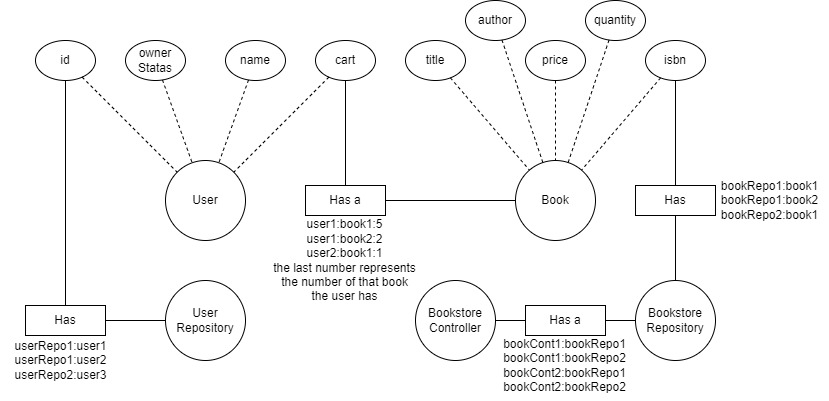

The diagram above was exported from draw.io. Its source (the exported page's mxGraphModel, read from the mxfile embedded in the PNG):
<mxGraphModel dx="1304" dy="461" grid="1" gridSize="10" guides="1" tooltips="1" connect="1" arrows="1" fold="1" page="1" pageScale="1" pageWidth="850" pageHeight="1100" math="0" shadow="0">
  <root>
    <mxCell id="0" />
    <mxCell id="1" parent="0" />
    <mxCell id="PZGTyCM44yKFTyE2QcQD-1" value="Book" style="ellipse;whiteSpace=wrap;html=1;aspect=fixed;" vertex="1" parent="1">
      <mxGeometry x="150" y="200" width="80" height="80" as="geometry" />
    </mxCell>
    <mxCell id="PZGTyCM44yKFTyE2QcQD-2" value="User" style="ellipse;whiteSpace=wrap;html=1;aspect=fixed;" vertex="1" parent="1">
      <mxGeometry x="-200" y="200" width="80" height="80" as="geometry" />
    </mxCell>
    <mxCell id="PZGTyCM44yKFTyE2QcQD-3" value="Bookstore&lt;br&gt;Controller" style="ellipse;whiteSpace=wrap;html=1;aspect=fixed;" vertex="1" parent="1">
      <mxGeometry x="50" y="320" width="80" height="80" as="geometry" />
    </mxCell>
    <mxCell id="PZGTyCM44yKFTyE2QcQD-4" value="title" style="ellipse;whiteSpace=wrap;html=1;" vertex="1" parent="1">
      <mxGeometry x="40" y="80" width="60" height="40" as="geometry" />
    </mxCell>
    <mxCell id="PZGTyCM44yKFTyE2QcQD-5" value="author" style="ellipse;whiteSpace=wrap;html=1;" vertex="1" parent="1">
      <mxGeometry x="100" y="40" width="60" height="40" as="geometry" />
    </mxCell>
    <mxCell id="PZGTyCM44yKFTyE2QcQD-6" value="isbn" style="ellipse;whiteSpace=wrap;html=1;" vertex="1" parent="1">
      <mxGeometry x="280" y="80" width="60" height="40" as="geometry" />
    </mxCell>
    <mxCell id="PZGTyCM44yKFTyE2QcQD-7" value="price" style="ellipse;whiteSpace=wrap;html=1;" vertex="1" parent="1">
      <mxGeometry x="160" y="80" width="60" height="40" as="geometry" />
    </mxCell>
    <mxCell id="PZGTyCM44yKFTyE2QcQD-8" value="quantity" style="ellipse;whiteSpace=wrap;html=1;" vertex="1" parent="1">
      <mxGeometry x="220" y="40" width="60" height="40" as="geometry" />
    </mxCell>
    <mxCell id="PZGTyCM44yKFTyE2QcQD-9" value="" style="endArrow=none;dashed=1;html=1;rounded=0;" edge="1" parent="1" source="PZGTyCM44yKFTyE2QcQD-4" target="PZGTyCM44yKFTyE2QcQD-1">
      <mxGeometry width="50" height="50" relative="1" as="geometry">
        <mxPoint x="90" y="190" as="sourcePoint" />
        <mxPoint x="140" y="140" as="targetPoint" />
      </mxGeometry>
    </mxCell>
    <mxCell id="PZGTyCM44yKFTyE2QcQD-10" value="" style="endArrow=none;dashed=1;html=1;rounded=0;" edge="1" parent="1" source="PZGTyCM44yKFTyE2QcQD-5" target="PZGTyCM44yKFTyE2QcQD-1">
      <mxGeometry width="50" height="50" relative="1" as="geometry">
        <mxPoint x="95" y="127" as="sourcePoint" />
        <mxPoint x="174" y="220" as="targetPoint" />
      </mxGeometry>
    </mxCell>
    <mxCell id="PZGTyCM44yKFTyE2QcQD-11" value="" style="endArrow=none;dashed=1;html=1;rounded=0;" edge="1" parent="1" source="PZGTyCM44yKFTyE2QcQD-7" target="PZGTyCM44yKFTyE2QcQD-1">
      <mxGeometry width="50" height="50" relative="1" as="geometry">
        <mxPoint x="105" y="137" as="sourcePoint" />
        <mxPoint x="184" y="230" as="targetPoint" />
      </mxGeometry>
    </mxCell>
    <mxCell id="PZGTyCM44yKFTyE2QcQD-12" value="" style="endArrow=none;dashed=1;html=1;rounded=0;" edge="1" parent="1" source="PZGTyCM44yKFTyE2QcQD-6" target="PZGTyCM44yKFTyE2QcQD-1">
      <mxGeometry width="50" height="50" relative="1" as="geometry">
        <mxPoint x="115" y="147" as="sourcePoint" />
        <mxPoint x="194" y="240" as="targetPoint" />
      </mxGeometry>
    </mxCell>
    <mxCell id="PZGTyCM44yKFTyE2QcQD-13" value="" style="endArrow=none;dashed=1;html=1;rounded=0;" edge="1" parent="1" source="PZGTyCM44yKFTyE2QcQD-8" target="PZGTyCM44yKFTyE2QcQD-1">
      <mxGeometry width="50" height="50" relative="1" as="geometry">
        <mxPoint x="125" y="157" as="sourcePoint" />
        <mxPoint x="204" y="250" as="targetPoint" />
      </mxGeometry>
    </mxCell>
    <mxCell id="tYGfMa-dhY1uwydwPGSH-1" value="Has a" style="rounded=0;whiteSpace=wrap;html=1;" vertex="1" parent="1">
      <mxGeometry x="-60" y="225" width="80" height="30" as="geometry" />
    </mxCell>
    <mxCell id="tYGfMa-dhY1uwydwPGSH-3" value="" style="endArrow=none;html=1;rounded=0;" edge="1" parent="1" source="JHjyLI4JNmmWMpRtlZ-s-3" target="tYGfMa-dhY1uwydwPGSH-1">
      <mxGeometry width="50" height="50" relative="1" as="geometry">
        <mxPoint x="-100" y="310" as="sourcePoint" />
        <mxPoint x="-50" y="260" as="targetPoint" />
      </mxGeometry>
    </mxCell>
    <mxCell id="tYGfMa-dhY1uwydwPGSH-4" value="" style="endArrow=none;html=1;rounded=0;" edge="1" parent="1" source="tYGfMa-dhY1uwydwPGSH-1" target="PZGTyCM44yKFTyE2QcQD-1">
      <mxGeometry width="50" height="50" relative="1" as="geometry">
        <mxPoint x="90" y="280" as="sourcePoint" />
        <mxPoint x="140" y="230" as="targetPoint" />
      </mxGeometry>
    </mxCell>
    <mxCell id="IfACerjovCqw8yg0nIaX-1" value="Bookstore Repository" style="ellipse;whiteSpace=wrap;html=1;aspect=fixed;" vertex="1" parent="1">
      <mxGeometry x="270" y="320" width="80" height="80" as="geometry" />
    </mxCell>
    <mxCell id="IfACerjovCqw8yg0nIaX-2" value="Has a" style="rounded=0;whiteSpace=wrap;html=1;" vertex="1" parent="1">
      <mxGeometry x="160" y="345" width="80" height="30" as="geometry" />
    </mxCell>
    <mxCell id="IfACerjovCqw8yg0nIaX-3" value="" style="endArrow=none;html=1;rounded=0;" edge="1" parent="1" source="PZGTyCM44yKFTyE2QcQD-3" target="IfACerjovCqw8yg0nIaX-2">
      <mxGeometry width="50" height="50" relative="1" as="geometry">
        <mxPoint x="280" y="470" as="sourcePoint" />
        <mxPoint x="330" y="420" as="targetPoint" />
      </mxGeometry>
    </mxCell>
    <mxCell id="IfACerjovCqw8yg0nIaX-4" value="" style="endArrow=none;html=1;rounded=0;" edge="1" parent="1" source="IfACerjovCqw8yg0nIaX-2" target="IfACerjovCqw8yg0nIaX-1">
      <mxGeometry width="50" height="50" relative="1" as="geometry">
        <mxPoint x="250" y="490" as="sourcePoint" />
        <mxPoint x="290" y="490" as="targetPoint" />
      </mxGeometry>
    </mxCell>
    <mxCell id="IfACerjovCqw8yg0nIaX-5" value="Has" style="rounded=0;whiteSpace=wrap;html=1;" vertex="1" parent="1">
      <mxGeometry x="270" y="225" width="80" height="30" as="geometry" />
    </mxCell>
    <mxCell id="IfACerjovCqw8yg0nIaX-6" value="" style="endArrow=none;html=1;rounded=0;" edge="1" parent="1" target="IfACerjovCqw8yg0nIaX-5" source="PZGTyCM44yKFTyE2QcQD-6">
      <mxGeometry width="50" height="50" relative="1" as="geometry">
        <mxPoint x="200.0048156160144" y="149.99664318739798" as="sourcePoint" />
        <mxPoint x="330.49" y="305.08" as="targetPoint" />
      </mxGeometry>
    </mxCell>
    <mxCell id="IfACerjovCqw8yg0nIaX-7" value="" style="endArrow=none;html=1;rounded=0;" edge="1" parent="1" source="IfACerjovCqw8yg0nIaX-5" target="IfACerjovCqw8yg0nIaX-1">
      <mxGeometry width="50" height="50" relative="1" as="geometry">
        <mxPoint x="250.49" y="375.08" as="sourcePoint" />
        <mxPoint x="390.6542717412931" y="358.70142984170053" as="targetPoint" />
      </mxGeometry>
    </mxCell>
    <mxCell id="IfACerjovCqw8yg0nIaX-8" value="User&lt;br&gt;Repository" style="ellipse;whiteSpace=wrap;html=1;aspect=fixed;" vertex="1" parent="1">
      <mxGeometry x="-200" y="320" width="80" height="80" as="geometry" />
    </mxCell>
    <mxCell id="IfACerjovCqw8yg0nIaX-9" value="Has" style="rounded=0;whiteSpace=wrap;html=1;" vertex="1" parent="1">
      <mxGeometry x="-340" y="345" width="80" height="30" as="geometry" />
    </mxCell>
    <mxCell id="IfACerjovCqw8yg0nIaX-10" value="" style="endArrow=none;html=1;rounded=0;" edge="1" parent="1" target="IfACerjovCqw8yg0nIaX-9" source="xcND5-Iyi-f9uK6_3agh-1">
      <mxGeometry width="50" height="50" relative="1" as="geometry">
        <mxPoint x="-601.4889344951309" y="240.0019301551103" as="sourcePoint" />
        <mxPoint x="-149.51" y="304.27" as="targetPoint" />
      </mxGeometry>
    </mxCell>
    <mxCell id="IfACerjovCqw8yg0nIaX-11" value="" style="endArrow=none;html=1;rounded=0;" edge="1" parent="1" source="IfACerjovCqw8yg0nIaX-9" target="IfACerjovCqw8yg0nIaX-8">
      <mxGeometry width="50" height="50" relative="1" as="geometry">
        <mxPoint x="-229.51" y="374.27" as="sourcePoint" />
        <mxPoint x="-610.8830994384921" y="460.8312865546837" as="targetPoint" />
      </mxGeometry>
    </mxCell>
    <mxCell id="IfACerjovCqw8yg0nIaX-12" value="name" style="ellipse;whiteSpace=wrap;html=1;" vertex="1" parent="1">
      <mxGeometry x="-140" y="80" width="60" height="40" as="geometry" />
    </mxCell>
    <mxCell id="IfACerjovCqw8yg0nIaX-13" value="" style="endArrow=none;dashed=1;html=1;rounded=0;" edge="1" parent="1" source="IfACerjovCqw8yg0nIaX-12" target="PZGTyCM44yKFTyE2QcQD-2">
      <mxGeometry width="50" height="50" relative="1" as="geometry">
        <mxPoint x="-245" y="137" as="sourcePoint" />
        <mxPoint x="-160" y="200" as="targetPoint" />
      </mxGeometry>
    </mxCell>
    <mxCell id="JHjyLI4JNmmWMpRtlZ-s-1" value="owner&lt;br&gt;Statas" style="ellipse;whiteSpace=wrap;html=1;" vertex="1" parent="1">
      <mxGeometry x="-240" y="80" width="60" height="40" as="geometry" />
    </mxCell>
    <mxCell id="JHjyLI4JNmmWMpRtlZ-s-2" value="" style="endArrow=none;dashed=1;html=1;rounded=0;" edge="1" parent="1" source="JHjyLI4JNmmWMpRtlZ-s-1" target="PZGTyCM44yKFTyE2QcQD-2">
      <mxGeometry width="50" height="50" relative="1" as="geometry">
        <mxPoint x="-315" y="137" as="sourcePoint" />
        <mxPoint x="-230" y="200" as="targetPoint" />
      </mxGeometry>
    </mxCell>
    <mxCell id="JHjyLI4JNmmWMpRtlZ-s-3" value="cart" style="ellipse;whiteSpace=wrap;html=1;" vertex="1" parent="1">
      <mxGeometry x="-50" y="80" width="60" height="40" as="geometry" />
    </mxCell>
    <mxCell id="JHjyLI4JNmmWMpRtlZ-s-4" value="" style="endArrow=none;dashed=1;html=1;rounded=0;" edge="1" parent="1" source="JHjyLI4JNmmWMpRtlZ-s-3" target="PZGTyCM44yKFTyE2QcQD-2">
      <mxGeometry width="50" height="50" relative="1" as="geometry">
        <mxPoint x="-98.37" y="137" as="sourcePoint" />
        <mxPoint x="-120.00194267812765" y="247.53565190854022" as="targetPoint" />
      </mxGeometry>
    </mxCell>
    <mxCell id="xcND5-Iyi-f9uK6_3agh-1" value="id" style="ellipse;whiteSpace=wrap;html=1;" vertex="1" parent="1">
      <mxGeometry x="-330" y="80" width="60" height="40" as="geometry" />
    </mxCell>
    <mxCell id="xcND5-Iyi-f9uK6_3agh-2" value="" style="endArrow=none;dashed=1;html=1;rounded=0;" edge="1" parent="1" source="xcND5-Iyi-f9uK6_3agh-1" target="PZGTyCM44yKFTyE2QcQD-2">
      <mxGeometry width="50" height="50" relative="1" as="geometry">
        <mxPoint x="-385" y="137" as="sourcePoint" />
        <mxPoint x="-300" y="200" as="targetPoint" />
      </mxGeometry>
    </mxCell>
    <mxCell id="JLnCg-3nQnDb9WRr1jS_-1" value="user1:book1:5&lt;br&gt;user1:book2:2&lt;br&gt;user2:book1:1&lt;br&gt;the last number represents&lt;br&gt;the number of that book&lt;br&gt;the user has" style="text;html=1;align=center;verticalAlign=middle;resizable=0;points=[];autosize=1;strokeColor=none;fillColor=none;" vertex="1" parent="1">
      <mxGeometry x="-106" y="250" width="170" height="100" as="geometry" />
    </mxCell>
    <mxCell id="JLnCg-3nQnDb9WRr1jS_-2" value="bookRepo1:book1&lt;br&gt;bookRepo1:book2&lt;br&gt;bookRepo2:book1" style="text;html=1;align=center;verticalAlign=middle;resizable=0;points=[];autosize=1;strokeColor=none;fillColor=none;" vertex="1" parent="1">
      <mxGeometry x="344" y="210" width="120" height="60" as="geometry" />
    </mxCell>
    <mxCell id="JLnCg-3nQnDb9WRr1jS_-3" value="bookCont1:bookRepo1&lt;br&gt;bookCont1:bookRepo2&lt;br&gt;bookCont2:bookRepo1&lt;br&gt;bookCont2:bookRepo2" style="text;html=1;align=center;verticalAlign=middle;resizable=0;points=[];autosize=1;strokeColor=none;fillColor=none;" vertex="1" parent="1">
      <mxGeometry x="124" y="370" width="150" height="70" as="geometry" />
    </mxCell>
    <mxCell id="JLnCg-3nQnDb9WRr1jS_-4" value="userRepo1:user1&lt;br&gt;userRepo1:user2&lt;br&gt;userRepo2:user3" style="text;html=1;align=center;verticalAlign=middle;resizable=0;points=[];autosize=1;strokeColor=none;fillColor=none;" vertex="1" parent="1">
      <mxGeometry x="-365" y="370" width="120" height="60" as="geometry" />
    </mxCell>
  </root>
</mxGraphModel>